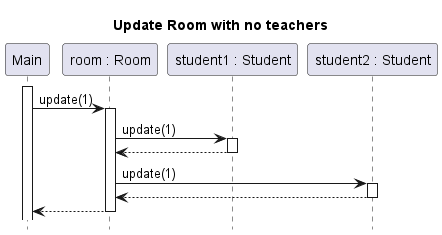

The diagram above was rendered by PlantUML. Its source (embedded in the PNG):
@startuml room-update-no-teachers
title Update Room with no teachers
hide footbox
autoactivate on
skinparam SequenceReferenceBackgroundColor white

participant Main
participant "room : Room" as room
participant "student1 : Student" as s1
participant "student2 : Student" as s2

Main++
Main -> room : update(1)
    room -> s1 : update(1)
    return
    room -> s2 : update(1)
    return
return

@enduml